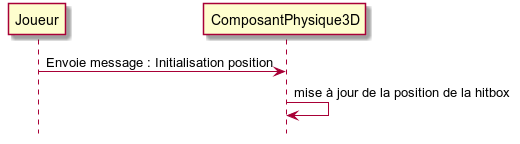

The diagram above was rendered by PlantUML. Its source (embedded in the PNG):
@startuml
hide footbox

participant "Joueur" as joueur
participant "ComposantPhysique3D" as compPhys

joueur -> compPhys : Envoie message : Initialisation position
compPhys -> compPhys : mise à jour de la position de la hitbox

@enduml